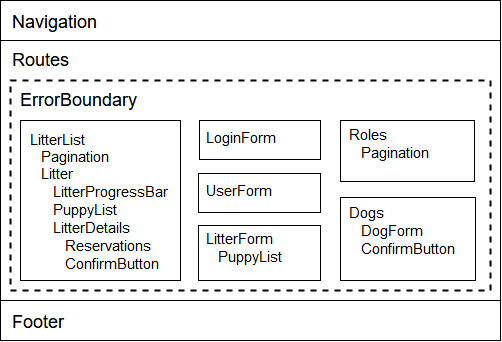

The diagram above was exported from draw.io. Its source (the exported page's mxGraphModel, read from the mxfile embedded in the PNG):
<mxGraphModel dx="906" dy="819" grid="1" gridSize="10" guides="1" tooltips="1" connect="1" arrows="1" fold="1" page="1" pageScale="1" pageWidth="827" pageHeight="1169" math="0" shadow="0">
  <root>
    <mxCell id="0" />
    <mxCell id="1" parent="0" />
    <mxCell id="vz2eq5FjZaJeyphFSGzq-1" value="" style="rounded=0;whiteSpace=wrap;html=1;fillColor=none;" vertex="1" parent="1">
      <mxGeometry x="150" y="140" width="500" height="40" as="geometry" />
    </mxCell>
    <mxCell id="vz2eq5FjZaJeyphFSGzq-2" value="" style="rounded=0;whiteSpace=wrap;html=1;fillColor=none;" vertex="1" parent="1">
      <mxGeometry x="150" y="440" width="500" height="40" as="geometry" />
    </mxCell>
    <mxCell id="vz2eq5FjZaJeyphFSGzq-3" value="" style="rounded=0;whiteSpace=wrap;html=1;fillColor=none;" vertex="1" parent="1">
      <mxGeometry x="150" y="180" width="500" height="260" as="geometry" />
    </mxCell>
    <mxCell id="vz2eq5FjZaJeyphFSGzq-4" value="&lt;div align=&quot;left&quot;&gt;Navigation&lt;/div&gt;" style="text;html=1;strokeColor=none;fillColor=none;align=left;verticalAlign=middle;whiteSpace=wrap;rounded=0;fontSize=18;" vertex="1" parent="1">
      <mxGeometry x="160" y="148" width="180" height="30" as="geometry" />
    </mxCell>
    <mxCell id="vz2eq5FjZaJeyphFSGzq-5" value="Footer" style="text;html=1;strokeColor=none;fillColor=none;align=left;verticalAlign=middle;whiteSpace=wrap;rounded=0;fontSize=18;" vertex="1" parent="1">
      <mxGeometry x="160" y="448" width="180" height="30" as="geometry" />
    </mxCell>
    <mxCell id="vz2eq5FjZaJeyphFSGzq-7" value="Routes" style="text;html=1;strokeColor=none;fillColor=none;align=left;verticalAlign=middle;whiteSpace=wrap;rounded=0;fontSize=18;" vertex="1" parent="1">
      <mxGeometry x="160" y="186" width="180" height="30" as="geometry" />
    </mxCell>
    <mxCell id="vz2eq5FjZaJeyphFSGzq-11" value="" style="rounded=0;whiteSpace=wrap;html=1;fillColor=none;strokeWidth=2;dashed=1;" vertex="1" parent="1">
      <mxGeometry x="160" y="220" width="480" height="210" as="geometry" />
    </mxCell>
    <mxCell id="vz2eq5FjZaJeyphFSGzq-6" value="ErrorBoundary" style="text;html=1;strokeColor=none;fillColor=none;align=left;verticalAlign=middle;whiteSpace=wrap;rounded=0;fontSize=18;" vertex="1" parent="1">
      <mxGeometry x="168" y="226" width="180" height="30" as="geometry" />
    </mxCell>
    <mxCell id="vz2eq5FjZaJeyphFSGzq-12" value="" style="rounded=0;whiteSpace=wrap;html=1;fillColor=none;" vertex="1" parent="1">
      <mxGeometry x="170" y="260" width="160" height="160" as="geometry" />
    </mxCell>
    <mxCell id="vz2eq5FjZaJeyphFSGzq-8" value="LitterList" style="text;html=1;strokeColor=none;fillColor=none;align=left;verticalAlign=middle;whiteSpace=wrap;rounded=0;fontSize=15;" vertex="1" parent="1">
      <mxGeometry x="178" y="265" width="90" height="30" as="geometry" />
    </mxCell>
    <mxCell id="vz2eq5FjZaJeyphFSGzq-9" value="Pagination" style="text;html=1;strokeColor=none;fillColor=none;align=left;verticalAlign=middle;whiteSpace=wrap;rounded=0;fontSize=15;" vertex="1" parent="1">
      <mxGeometry x="189" y="282" width="90" height="30" as="geometry" />
    </mxCell>
    <mxCell id="vz2eq5FjZaJeyphFSGzq-10" value="Litter" style="text;html=1;strokeColor=none;fillColor=none;align=left;verticalAlign=middle;whiteSpace=wrap;rounded=0;fontSize=15;" vertex="1" parent="1">
      <mxGeometry x="189" y="299" width="50" height="30" as="geometry" />
    </mxCell>
    <mxCell id="vz2eq5FjZaJeyphFSGzq-13" value="&lt;div style=&quot;font-size: 15px&quot;&gt;LitterProgressBar&lt;/div&gt;&lt;div style=&quot;font-size: 15px&quot;&gt;PuppyList&lt;br&gt;&lt;/div&gt;&lt;div style=&quot;font-size: 15px&quot;&gt;LitterDetails&lt;/div&gt;&lt;div style=&quot;font-size: 15px&quot;&gt;&amp;nbsp;&amp;nbsp; Reservations&lt;/div&gt;&lt;div style=&quot;font-size: 15px&quot;&gt;&amp;nbsp;&amp;nbsp; ConfirmButton&lt;/div&gt;" style="text;html=1;strokeColor=none;fillColor=none;align=left;verticalAlign=top;whiteSpace=wrap;rounded=0;fontSize=15;" vertex="1" parent="1">
      <mxGeometry x="201" y="317" width="129" height="97" as="geometry" />
    </mxCell>
    <mxCell id="vz2eq5FjZaJeyphFSGzq-15" value="" style="rounded=0;whiteSpace=wrap;html=1;fillColor=none;" vertex="1" parent="1">
      <mxGeometry x="348" y="365" width="122" height="55" as="geometry" />
    </mxCell>
    <mxCell id="vz2eq5FjZaJeyphFSGzq-17" value="" style="rounded=0;whiteSpace=wrap;html=1;fillColor=none;" vertex="1" parent="1">
      <mxGeometry x="348" y="313" width="122" height="39" as="geometry" />
    </mxCell>
    <mxCell id="vz2eq5FjZaJeyphFSGzq-18" value="" style="rounded=0;whiteSpace=wrap;html=1;fillColor=none;" vertex="1" parent="1">
      <mxGeometry x="349" y="260" width="121" height="39" as="geometry" />
    </mxCell>
    <mxCell id="vz2eq5FjZaJeyphFSGzq-19" value="LoginForm" style="text;html=1;strokeColor=none;fillColor=none;align=left;verticalAlign=middle;whiteSpace=wrap;rounded=0;fontSize=15;" vertex="1" parent="1">
      <mxGeometry x="353.99999999999994" y="263" width="80" height="30" as="geometry" />
    </mxCell>
    <mxCell id="vz2eq5FjZaJeyphFSGzq-20" value="UserForm" style="text;html=1;strokeColor=none;fillColor=none;align=left;verticalAlign=middle;whiteSpace=wrap;rounded=0;fontSize=15;" vertex="1" parent="1">
      <mxGeometry x="354.00000000000006" y="316" width="80" height="30" as="geometry" />
    </mxCell>
    <mxCell id="vz2eq5FjZaJeyphFSGzq-21" value="&lt;div&gt;LitterForm&lt;/div&gt;&lt;div&gt;&amp;nbsp;&amp;nbsp; PuppyList&lt;br&gt;&lt;/div&gt;" style="text;html=1;strokeColor=none;fillColor=none;align=left;verticalAlign=middle;whiteSpace=wrap;rounded=0;fontSize=15;" vertex="1" parent="1">
      <mxGeometry x="354" y="368" width="97" height="40" as="geometry" />
    </mxCell>
    <mxCell id="vz2eq5FjZaJeyphFSGzq-22" value="" style="rounded=0;whiteSpace=wrap;html=1;fillColor=none;" vertex="1" parent="1">
      <mxGeometry x="490" y="260" width="134" height="61" as="geometry" />
    </mxCell>
    <mxCell id="vz2eq5FjZaJeyphFSGzq-23" value="&lt;div&gt;Roles&lt;br&gt;&lt;/div&gt;&lt;div&gt;&amp;nbsp;&amp;nbsp; Pagination&lt;br&gt;&lt;/div&gt;" style="text;html=1;strokeColor=none;fillColor=none;align=left;verticalAlign=middle;whiteSpace=wrap;rounded=0;fontSize=15;" vertex="1" parent="1">
      <mxGeometry x="497" y="264" width="97" height="40" as="geometry" />
    </mxCell>
    <mxCell id="vz2eq5FjZaJeyphFSGzq-24" value="" style="rounded=0;whiteSpace=wrap;html=1;fillColor=none;" vertex="1" parent="1">
      <mxGeometry x="490" y="337" width="135" height="83" as="geometry" />
    </mxCell>
    <mxCell id="vz2eq5FjZaJeyphFSGzq-25" value="&lt;div&gt;Dogs&lt;br&gt;&lt;/div&gt;&lt;div&gt;&amp;nbsp;&amp;nbsp; DogForm&lt;/div&gt;&lt;div&gt;&amp;nbsp;&amp;nbsp; ConfirmButton&lt;br&gt;&lt;/div&gt;" style="text;html=1;strokeColor=none;fillColor=none;align=left;verticalAlign=top;whiteSpace=wrap;rounded=0;fontSize=15;" vertex="1" parent="1">
      <mxGeometry x="496.99999999999994" y="338" width="115" height="62" as="geometry" />
    </mxCell>
  </root>
</mxGraphModel>